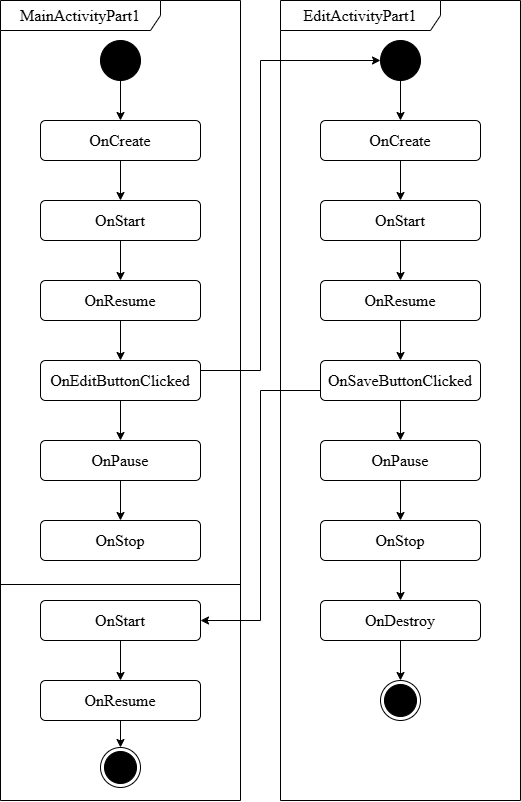

The diagram above was exported from draw.io. Its source (the exported page's mxGraphModel, read from the mxfile embedded in the PNG):
<mxGraphModel dx="1822" dy="991" grid="1" gridSize="10" guides="1" tooltips="1" connect="1" arrows="1" fold="1" page="1" pageScale="1" pageWidth="1169" pageHeight="827" math="0" shadow="0">
  <root>
    <mxCell id="0" />
    <mxCell id="1" style="locked=1;" parent="0" />
    <mxCell id="3" value="MainActivityPart1" style="shape=umlFrame;whiteSpace=wrap;html=1;pointerEvents=0;recursiveResize=0;container=1;collapsible=0;width=160;fontFamily=Times New Roman;fontSize=16;" vertex="1" parent="1">
      <mxGeometry x="360" width="240" height="800" as="geometry" />
    </mxCell>
    <mxCell id="40" value="" style="line;strokeWidth=1;fillColor=none;align=left;verticalAlign=middle;spacingTop=-1;spacingLeft=3;spacingRight=3;rotatable=0;labelPosition=right;points=[];portConstraint=eastwest;strokeColor=inherit;" vertex="1" parent="3">
      <mxGeometry y="580" width="240" height="8" as="geometry" />
    </mxCell>
    <mxCell id="10" value="EditActivityPart1" style="shape=umlFrame;whiteSpace=wrap;html=1;pointerEvents=0;recursiveResize=0;container=1;collapsible=0;width=160;fontFamily=Times New Roman;fontSize=16;" vertex="1" parent="1">
      <mxGeometry x="640" width="240" height="800" as="geometry" />
    </mxCell>
    <mxCell id="4" value="Elements" style="" parent="0" />
    <mxCell id="27" value="" style="edgeStyle=none;html=1;" edge="1" parent="4" source="5" target="6">
      <mxGeometry relative="1" as="geometry" />
    </mxCell>
    <mxCell id="5" value="" style="ellipse;fillColor=strokeColor;html=1;" vertex="1" parent="4">
      <mxGeometry x="460" y="40" width="40" height="40" as="geometry" />
    </mxCell>
    <mxCell id="22" value="" style="edgeStyle=none;html=1;" edge="1" parent="4" source="6" target="7">
      <mxGeometry relative="1" as="geometry" />
    </mxCell>
    <mxCell id="6" value="OnCreate" style="html=1;align=center;verticalAlign=middle;rounded=1;absoluteArcSize=1;arcSize=10;dashed=0;whiteSpace=wrap;fontFamily=Times New Roman;fontSize=16;" vertex="1" parent="4">
      <mxGeometry x="400" y="120" width="160" height="40" as="geometry" />
    </mxCell>
    <mxCell id="23" value="" style="edgeStyle=none;html=1;" edge="1" parent="4" source="7" target="8">
      <mxGeometry relative="1" as="geometry" />
    </mxCell>
    <mxCell id="7" value="OnStart" style="html=1;align=center;verticalAlign=middle;rounded=1;absoluteArcSize=1;arcSize=10;dashed=0;whiteSpace=wrap;fontFamily=Times New Roman;fontSize=16;" vertex="1" parent="4">
      <mxGeometry x="400" y="200" width="160" height="40" as="geometry" />
    </mxCell>
    <mxCell id="24" value="" style="edgeStyle=none;html=1;" edge="1" parent="4" source="8" target="9">
      <mxGeometry relative="1" as="geometry" />
    </mxCell>
    <mxCell id="8" value="OnResume" style="html=1;align=center;verticalAlign=middle;rounded=1;absoluteArcSize=1;arcSize=10;dashed=0;whiteSpace=wrap;fontFamily=Times New Roman;fontSize=16;" vertex="1" parent="4">
      <mxGeometry x="400" y="280" width="160" height="40" as="geometry" />
    </mxCell>
    <mxCell id="15" style="edgeStyle=none;html=1;rounded=0;curved=0;" edge="1" parent="4" target="14">
      <mxGeometry relative="1" as="geometry">
        <mxPoint x="560" y="370" as="sourcePoint" />
        <mxPoint x="740" y="50" as="targetPoint" />
        <Array as="points">
          <mxPoint x="620" y="370" />
          <mxPoint x="620" y="60" />
        </Array>
      </mxGeometry>
    </mxCell>
    <mxCell id="25" value="" style="edgeStyle=none;html=1;" edge="1" parent="4" source="9" target="16">
      <mxGeometry relative="1" as="geometry" />
    </mxCell>
    <mxCell id="9" value="OnEditButtonClicked" style="html=1;align=center;verticalAlign=middle;rounded=1;absoluteArcSize=1;arcSize=10;dashed=0;whiteSpace=wrap;fontFamily=Times New Roman;fontSize=16;" vertex="1" parent="4">
      <mxGeometry x="400" y="360" width="160" height="40" as="geometry" />
    </mxCell>
    <mxCell id="29" value="" style="edgeStyle=none;html=1;" edge="1" parent="4" source="11" target="12">
      <mxGeometry relative="1" as="geometry" />
    </mxCell>
    <mxCell id="11" value="OnCreate" style="html=1;align=center;verticalAlign=middle;rounded=1;absoluteArcSize=1;arcSize=10;dashed=0;whiteSpace=wrap;fontFamily=Times New Roman;fontSize=16;" vertex="1" parent="4">
      <mxGeometry x="680" y="120" width="160" height="40" as="geometry" />
    </mxCell>
    <mxCell id="30" value="" style="edgeStyle=none;html=1;" edge="1" parent="4" source="12" target="13">
      <mxGeometry relative="1" as="geometry" />
    </mxCell>
    <mxCell id="12" value="OnStart" style="html=1;align=center;verticalAlign=middle;rounded=1;absoluteArcSize=1;arcSize=10;dashed=0;whiteSpace=wrap;fontFamily=Times New Roman;fontSize=16;" vertex="1" parent="4">
      <mxGeometry x="680" y="200" width="160" height="40" as="geometry" />
    </mxCell>
    <mxCell id="31" value="" style="edgeStyle=none;html=1;" edge="1" parent="4" source="13" target="18">
      <mxGeometry relative="1" as="geometry" />
    </mxCell>
    <mxCell id="13" value="OnResume" style="html=1;align=center;verticalAlign=middle;rounded=1;absoluteArcSize=1;arcSize=10;dashed=0;whiteSpace=wrap;fontFamily=Times New Roman;fontSize=16;" vertex="1" parent="4">
      <mxGeometry x="680" y="280" width="160" height="40" as="geometry" />
    </mxCell>
    <mxCell id="28" value="" style="edgeStyle=none;html=1;" edge="1" parent="4" source="14" target="11">
      <mxGeometry relative="1" as="geometry" />
    </mxCell>
    <mxCell id="14" value="" style="ellipse;fillColor=strokeColor;html=1;" vertex="1" parent="4">
      <mxGeometry x="740" y="40" width="40" height="40" as="geometry" />
    </mxCell>
    <mxCell id="26" value="" style="edgeStyle=none;html=1;" edge="1" parent="4" source="16" target="17">
      <mxGeometry relative="1" as="geometry" />
    </mxCell>
    <mxCell id="16" value="OnPause" style="html=1;align=center;verticalAlign=middle;rounded=1;absoluteArcSize=1;arcSize=10;dashed=0;whiteSpace=wrap;fontFamily=Times New Roman;fontSize=16;" vertex="1" parent="4">
      <mxGeometry x="400" y="440" width="160" height="40" as="geometry" />
    </mxCell>
    <mxCell id="17" value="OnStop" style="html=1;align=center;verticalAlign=middle;rounded=1;absoluteArcSize=1;arcSize=10;dashed=0;whiteSpace=wrap;fontFamily=Times New Roman;fontSize=16;" vertex="1" parent="4">
      <mxGeometry x="400" y="520" width="160" height="40" as="geometry" />
    </mxCell>
    <mxCell id="32" value="" style="edgeStyle=none;html=1;" edge="1" parent="4" source="18" target="19">
      <mxGeometry relative="1" as="geometry" />
    </mxCell>
    <mxCell id="41" style="edgeStyle=none;html=1;exitX=0;exitY=0.75;exitDx=0;exitDy=0;entryX=1;entryY=0.5;entryDx=0;entryDy=0;rounded=0;curved=0;" edge="1" parent="4" source="18" target="37">
      <mxGeometry relative="1" as="geometry">
        <Array as="points">
          <mxPoint x="620" y="390" />
          <mxPoint x="620" y="620" />
        </Array>
      </mxGeometry>
    </mxCell>
    <mxCell id="18" value="OnSaveButtonClicked" style="html=1;align=center;verticalAlign=middle;rounded=1;absoluteArcSize=1;arcSize=10;dashed=0;whiteSpace=wrap;fontFamily=Times New Roman;fontSize=16;" vertex="1" parent="4">
      <mxGeometry x="680" y="360" width="160" height="40" as="geometry" />
    </mxCell>
    <mxCell id="33" value="" style="edgeStyle=none;html=1;" edge="1" parent="4" source="19" target="20">
      <mxGeometry relative="1" as="geometry" />
    </mxCell>
    <mxCell id="19" value="OnPause" style="html=1;align=center;verticalAlign=middle;rounded=1;absoluteArcSize=1;arcSize=10;dashed=0;whiteSpace=wrap;fontFamily=Times New Roman;fontSize=16;" vertex="1" parent="4">
      <mxGeometry x="680" y="440" width="160" height="40" as="geometry" />
    </mxCell>
    <mxCell id="34" value="" style="edgeStyle=none;html=1;" edge="1" parent="4" source="20" target="21">
      <mxGeometry relative="1" as="geometry" />
    </mxCell>
    <mxCell id="20" value="OnStop" style="html=1;align=center;verticalAlign=middle;rounded=1;absoluteArcSize=1;arcSize=10;dashed=0;whiteSpace=wrap;fontFamily=Times New Roman;fontSize=16;" vertex="1" parent="4">
      <mxGeometry x="680" y="520" width="160" height="40" as="geometry" />
    </mxCell>
    <mxCell id="36" value="" style="edgeStyle=none;html=1;" edge="1" parent="4" source="21" target="35">
      <mxGeometry relative="1" as="geometry" />
    </mxCell>
    <mxCell id="21" value="OnDestroy" style="html=1;align=center;verticalAlign=middle;rounded=1;absoluteArcSize=1;arcSize=10;dashed=0;whiteSpace=wrap;fontFamily=Times New Roman;fontSize=16;" vertex="1" parent="4">
      <mxGeometry x="680" y="600" width="160" height="40" as="geometry" />
    </mxCell>
    <mxCell id="35" value="" style="ellipse;html=1;shape=endState;fillColor=strokeColor;" vertex="1" parent="4">
      <mxGeometry x="740" y="680" width="40" height="40" as="geometry" />
    </mxCell>
    <mxCell id="42" value="" style="edgeStyle=none;html=1;" edge="1" parent="4" source="37" target="38">
      <mxGeometry relative="1" as="geometry" />
    </mxCell>
    <mxCell id="37" value="OnStart" style="html=1;align=center;verticalAlign=middle;rounded=1;absoluteArcSize=1;arcSize=10;dashed=0;whiteSpace=wrap;fontFamily=Times New Roman;fontSize=16;" vertex="1" parent="4">
      <mxGeometry x="400" y="600" width="160" height="40" as="geometry" />
    </mxCell>
    <mxCell id="44" value="" style="edgeStyle=none;html=1;" edge="1" parent="4" source="38" target="43">
      <mxGeometry relative="1" as="geometry" />
    </mxCell>
    <mxCell id="38" value="OnResume" style="html=1;align=center;verticalAlign=middle;rounded=1;absoluteArcSize=1;arcSize=10;dashed=0;whiteSpace=wrap;fontFamily=Times New Roman;fontSize=16;" vertex="1" parent="4">
      <mxGeometry x="400" y="680" width="160" height="40" as="geometry" />
    </mxCell>
    <mxCell id="43" value="" style="ellipse;html=1;shape=endState;fillColor=strokeColor;" vertex="1" parent="4">
      <mxGeometry x="460" y="747" width="40" height="40" as="geometry" />
    </mxCell>
  </root>
</mxGraphModel>